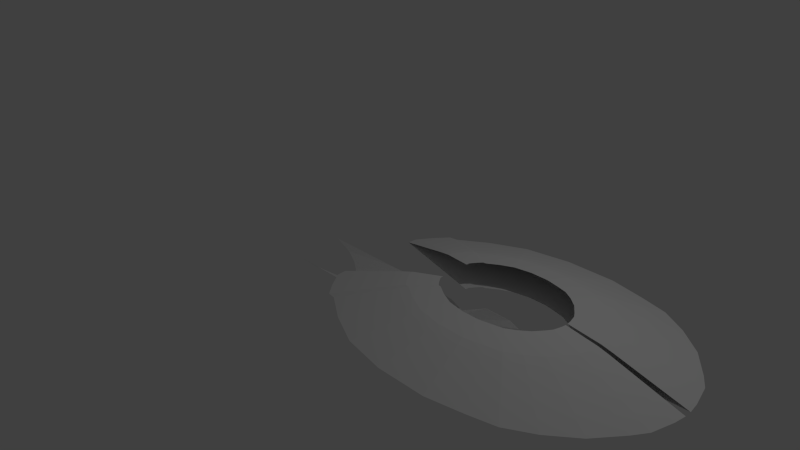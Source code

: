 # Source: ent_e_work1.blend  (saved by Blender 2.72.0; exported with 4.5.12 LTS)
import bpy
from mathutils import Matrix  # noqa: F401  (used for matrix-valued properties, if any)

bpy.ops.wm.read_factory_settings(use_empty=True)
scene = bpy.context.scene
scene.name = 'Scene'

# ---- collections
col_collection_1 = bpy.data.collections.new('Collection 1'); scene.collection.children.link(col_collection_1)

# ---- materials (node trees are filled in below, after node groups)
mat_material = bpy.data.materials.new('Material')
mat_material.alpha_threshold = 0.0
mat_material.use_transparent_shadow = False
mat_material.roughness = 0.5
mat_material.line_color = (0.0, 0.0, 0.0, 1.0)

# ---- material node trees

# ---- world
world_world = bpy.data.worlds.new('World'); scene.world = world_world
world_world.color = (0.05088, 0.05088, 0.05088)
world_world.use_sun_shadow = False
world_world.sun_shadow_jitter_overblur = 0.0
world_world.cycles.sampling_method = 'MANUAL'
world_world.cycles.sample_map_resolution = 256

# ---- cameras
cam_camera = bpy.data.cameras.new('Camera')
cam_camera.clip_end = 100.0
cam_camera.lens = 35.0
cam_camera.sensor_width = 32.0
cam_camera.sensor_height = 18.0
cam_camera.ortho_scale = 7.314
cam_camera.dof.focus_distance = 0.0
cam_camera.dof.aperture_fstop = 128.0

# ---- lights
light_lamp = bpy.data.lights.new('Lamp', 'POINT')
light_lamp.transmission_factor = 0.0
light_lamp.cutoff_distance = 30.0
light_lamp.energy = 100.0
light_lamp.shadow_buffer_clip_start = 1.001
light_lamp.shadow_soft_size = 0.1
light_lamp.shadow_maximum_resolution = 0.006
light_lamp.use_absolute_resolution = True
light_lamp.cycles.use_multiple_importance_sampling = False

# ---- meshes
me_cube_002 = bpy.data.meshes.new('Cube.002')
me_cube_002.from_pydata([(-3.896, 0.8363, 0.01707), (-3.971, 0.9113, 0.0256), (-4.898, 0.9113, 0.0256), (-4.864, 0.8568, 0.02219), (-4.734, 0.8499, 0.02048), (-4.38, 0.632, -0.04955), (-4.21, 0.4208, -0.1451), (-4.121, 0.3118, -0.1911), (-3.719, 0.741, -0.01365), (-3.508, 0.6388, -0.0512), (-3.229, 0.523, -0.1041), (-2.847, 0.4208, -0.1519), (-2.536, 0.414, -0.1358), (-2.289, 0.4548, -0.09686), (-2.132, 0.5298, -0.03522)], [(11, 12), (4, 3), (8, 9), (10, 11), (6, 5), (1, 0), (0, 8), (7, 6), (3, 2), (2, 1), (5, 4), (9, 10), (12, 13), (13, 14)], [])
me_cube_002.use_remesh_preserve_volume = False
me_cube_002.use_remesh_preserve_attributes = False
me_cube_002.use_mirror_vertex_groups = False
me_cube_002.update()
me_cube_001 = bpy.data.meshes.new('Cube.001')
me_cube_001.from_pydata([(-2.26, 0.02431, -0.3376), (-2.25, 0.08585, -0.3376), (-2.217, 0.1379, -0.3376), (-2.137, 0.19, -0.3376), (-2.018, 0.2279, -0.3376), (-1.805, 0.2705, -0.3376), (-1.18, 0.3604, -0.3376), (-0.01686, 0.3604, -0.3376), (-0.861, 0.2973, -0.3988), (-0.6519, 0.2105, -0.4498), (-0.5336, 0.1356, -0.4956), (-0.4823, 0.07246, -0.516), (0.6016, 0.07246, -0.516), (0.6023, 0.3775, -0.3376), (1.096, 0.3093, -0.3376), (1.358, 0.2184, -0.3376), (1.733, 0.2411, -0.1508), (2.124, 0.1957, -0.121), (2.306, 0.1332, -0.1253), (2.568, 0.08778, -0.155), (2.71, 0.05938, -0.1295), (1.17, 0.07246, -0.4732)], [(4, 3), (6, 5), (1, 0), (3, 2), (2, 1), (5, 4)], [(6, 7, 8), (8, 7, 9), (10, 9, 7), (11, 10, 7), (11, 7, 13, 12), (21, 12, 13, 14), (14, 15, 21), (15, 16, 21), (16, 17, 21), (17, 18, 21), (18, 19, 21), (19, 20, 21)])
me_cube_001.use_remesh_preserve_volume = False
me_cube_001.use_remesh_preserve_attributes = False
me_cube_001.use_mirror_vertex_groups = False
me_cube_001.update()
me_cube = bpy.data.meshes.new('Cube')
me_cube.from_pydata([(0.4718, 1.052, 0.0), (0.8395, 1.293, 0.0), (1.295, 1.508, 0.0), (1.878, 1.615, 0.0), (2.533, 1.615, 0.0), (3.003, 1.523, 0.0), (3.361, 1.436, 0.0), (3.694, 1.247, 0.0), (4.021, 0.9859, 0.0), (4.277, 0.6585, 0.0), (4.39, 0.4846, 0.0), (4.466, 0.1981, 0.0), (4.487, 0.04465, 0.0), (0.3655, 1.036, 0.0), (0.2265, 0.872, 0.0), (0.08747, 0.6676, 0.0), (0.0793, 0.5449, 0.0), (0.8999, 0.7913, 0.1541), (1.177, 0.9725, 0.1541), (1.519, 1.134, 0.1541), (1.958, 1.215, 0.1541), (2.45, 1.215, 0.1541), (2.804, 1.146, 0.1541), (3.074, 1.08, 0.1541), (3.324, 0.9379, 0.1541), (3.57, 0.7416, 0.1541), (3.762, 0.4954, 0.1541), (3.847, 0.3645, 0.1541), (3.905, 0.149, 0.1541), (3.92, 0.03359, 0.1541), (0.8199, 0.779, 0.1541), (0.7154, 0.656, 0.1541), (0.6108, 0.5022, 0.1541), (0.6046, 0.4099, 0.1541), (1.148, 0.6403, 0.2435), (1.372, 0.7869, 0.2435), (1.649, 0.9177, 0.2435), (2.004, 0.9831, 0.2435), (2.403, 0.9831, 0.2435), (2.689, 0.927, 0.2435), (2.907, 0.8741, 0.2435), (3.109, 0.7589, 0.2435), (3.309, 0.6001, 0.2435), (3.464, 0.4008, 0.2435), (3.533, 0.295, 0.2435), (3.579, 0.1206, 0.2435), (3.592, 0.02718, 0.2435), (1.083, 0.6303, 0.2435), (0.9987, 0.5308, 0.2435), (0.9141, 0.4064, 0.2435), (0.9091, 0.3317, 0.2435), (1.253, 0.5765, 0.2768), (1.454, 0.7086, 0.2768), (1.704, 0.8263, 0.2768), (2.023, 0.8852, 0.2768), (2.382, 0.8852, 0.2768), (2.64, 0.8347, 0.2768), (2.837, 0.7871, 0.2768), (3.019, 0.6833, 0.2768), (3.198, 0.5403, 0.2768), (3.338, 0.3609, 0.2768), (3.4, 0.2656, 0.2768), (3.442, 0.1086, 0.2768), (3.453, 0.02447, 0.2768), (1.195, 0.5676, 0.2768), (1.118, 0.4779, 0.2768), (1.042, 0.3659, 0.2768), (1.038, 0.2987, 0.2768), (1.572, 0.382, 0.3348), (1.706, 0.4695, 0.3348), (1.871, 0.5475, 0.3348), (2.083, 0.5865, 0.3348), (2.321, 0.5865, 0.3348), (2.492, 0.5531, 0.3348), (2.622, 0.5215, 0.3348), (2.743, 0.4528, 0.3348), (2.861, 0.358, 0.3348), (2.954, 0.2391, 0.3348), (2.995, 0.176, 0.3348), (3.023, 0.07195, 0.3348), (3.03, 0.01622, 0.3348), (1.534, 0.3761, 0.3348), (1.483, 0.3167, 0.3348), (1.433, 0.2425, 0.3348), (1.43, 0.1979, 0.3348), (1.572, 0.382, 0.0), (1.706, 0.4694, 0.0), (1.871, 0.5475, 0.0), (2.083, 0.5865, 0.0), (2.321, 0.5865, 0.0), (2.492, 0.553, 0.0), (2.622, 0.5214, 0.0), (2.742, 0.4527, 0.0), (2.861, 0.358, 0.0), (2.954, 0.2391, 0.0), (2.995, 0.176, 0.0), (3.023, 0.07194, 0.0), (3.03, 0.01621, 0.0), (1.534, 0.376, 0.0), (1.483, 0.3167, 0.0), (1.433, 0.2424, 0.0), (1.43, 0.1979, 0.0)], [], [(10, 9, 26, 27), (8, 7, 24, 25), (6, 5, 22, 23), (4, 3, 20, 21), (14, 15, 32, 31), (2, 1, 18, 19), (0, 13, 30, 17), (11, 10, 27, 28), (9, 8, 25, 26), (7, 6, 23, 24), (5, 4, 21, 22), (15, 16, 33, 32), (3, 2, 19, 20), (13, 14, 31, 30), (1, 0, 17, 18), (12, 11, 28, 29), (22, 21, 38, 39), (32, 33, 50, 49), (20, 19, 36, 37), (30, 31, 48, 47), (18, 17, 34, 35), (29, 28, 45, 46), (27, 26, 43, 44), (25, 24, 41, 42), (23, 22, 39, 40), (21, 20, 37, 38), (31, 32, 49, 48), (19, 18, 35, 36), (17, 30, 47, 34), (28, 27, 44, 45), (26, 25, 42, 43), (24, 23, 40, 41), (39, 38, 55, 56), (49, 50, 67, 66), (37, 36, 53, 54), (47, 48, 65, 64), (35, 34, 51, 52), (46, 45, 62, 63), (44, 43, 60, 61), (42, 41, 58, 59), (40, 39, 56, 57), (38, 37, 54, 55), (48, 49, 66, 65), (36, 35, 52, 53), (34, 47, 64, 51), (45, 44, 61, 62), (43, 42, 59, 60), (41, 40, 57, 58), (56, 55, 72, 73), (66, 67, 84, 83), (54, 53, 70, 71), (64, 65, 82, 81), (52, 51, 68, 69), (63, 62, 79, 80), (61, 60, 77, 78), (59, 58, 75, 76), (57, 56, 73, 74), (55, 54, 71, 72), (65, 66, 83, 82), (53, 52, 69, 70), (51, 64, 81, 68), (62, 61, 78, 79), (60, 59, 76, 77), (58, 57, 74, 75), (9, 10, 95, 94), (7, 8, 93, 92), (5, 6, 91, 90), (3, 4, 89, 88), (15, 14, 99, 100), (1, 2, 87, 86), (13, 0, 85, 98), (10, 11, 96, 95), (8, 9, 94, 93), (6, 7, 92, 91), (4, 5, 90, 89), (16, 15, 100, 101), (2, 3, 88, 87), (14, 13, 98, 99), (0, 1, 86, 85), (11, 12, 97, 96)])
me_cube.materials.append(mat_material)
me_cube.use_remesh_preserve_volume = False
me_cube.use_remesh_preserve_attributes = False
me_cube.use_mirror_vertex_groups = False
me_cube.update()

# ---- objects
ob_cube_002 = bpy.data.objects.new('Cube.002', me_cube_002)
ob_cube_001 = bpy.data.objects.new('Cube.001', me_cube_001)
ob_cube = bpy.data.objects.new('Cube', me_cube)
ob_lamp = bpy.data.objects.new('Lamp', light_lamp)
ob_camera = bpy.data.objects.new('Camera', cam_camera)

# ---- transforms, parenting, visibility, modifiers, constraints
ob_cube_002.location = (2.2, 0.0, 0.0)
ob_cube_002.lineart.crease_threshold = 0.0
_m = ob_cube_002.modifiers.new('Mirror', 'MIRROR')
_m.use_axis = (False, True, False)
ob_cube_001.location = (0.0, 0.0, 0.0)
ob_cube_001.lineart.crease_threshold = 0.0
_m = ob_cube_001.modifiers.new('Mirror', 'MIRROR')
_m.use_axis = (False, True, False)
ob_cube.location = (0.0, 0.0, 0.0)
ob_cube.lock_rotations_4d = False
ob_cube.empty_display_type = 'ARROWS'
ob_cube.lineart.crease_threshold = 0.0
_m = ob_cube.modifiers.new('Mirror', 'MIRROR')
_m.use_axis = (False, True, False)
ob_lamp.location = (4.076, 1.005, 5.904)
ob_lamp.rotation_euler = (0.6503, 0.05522, 1.866)
ob_lamp.lock_rotations_4d = False
ob_lamp.empty_display_type = 'ARROWS'
ob_lamp.color = (0.0, 0.0, 0.0, 0.0)
ob_lamp.lineart.crease_threshold = 0.0
ob_camera.location = (7.481, -6.508, 5.344)
ob_camera.rotation_euler = (1.109, 0.01082, 0.8149)
ob_camera.lock_rotations_4d = False
ob_camera.empty_display_type = 'ARROWS'
ob_camera.color = (0.0, 0.0, 0.0, 0.0)
ob_camera.display_type = 'WIRE'
ob_camera.lineart.crease_threshold = 0.0

# ---- collection membership
col_collection_1.objects.link(ob_cube_002)
col_collection_1.objects.link(ob_cube_001)
col_collection_1.objects.link(ob_cube)
col_collection_1.objects.link(ob_lamp)
col_collection_1.objects.link(ob_camera)

# ---- scene / render settings (as saved in the file)
scene.camera = ob_camera
scene.frame_start = 1; scene.frame_end = 250; scene.frame_set(1)
scene.render.engine = 'BLENDER_EEVEE_NEXT'
scene.render.resolution_percentage = 50
scene.render.dither_intensity = 0.0
scene.cycles.use_denoising = False
scene.cycles.samples = 10
scene.cycles.sampling_pattern = 'TABULATED_SOBOL'
scene.cycles.light_sampling_threshold = 0.0
scene.cycles.use_adaptive_sampling = False
scene.cycles.use_light_tree = False
scene.cycles.blur_glossy = 0.0
scene.cycles.pixel_filter_type = 'GAUSSIAN'
scene.cycles.sample_clamp_indirect = 0.0
scene.view_settings.view_transform = 'Standard'
bpy.context.view_layer.update()
